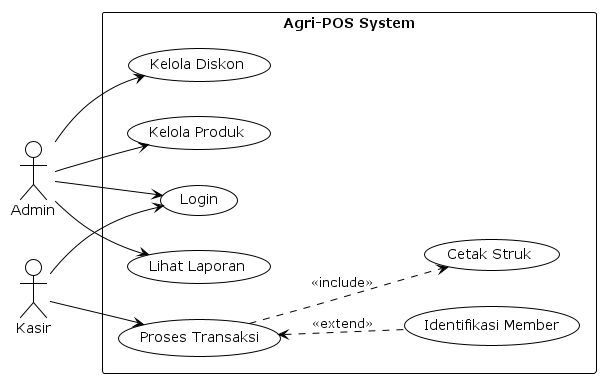

The diagram above was rendered by PlantUML. Its source (embedded in the PNG):
@startuml
!theme plain
left to right direction
skinparam packageStyle rectangle

actor "Admin" as admin
actor "Kasir" as kasir

rectangle "Agri-POS System" {
    usecase "Login" as UC1
    usecase "Kelola Produk" as UC2
    usecase "Lihat Laporan" as UC3
    usecase "Kelola Diskon" as UC4
    usecase "Proses Transaksi" as UC5
    usecase "Identifikasi Member" as UC6
    usecase "Cetak Struk" as UC7
}

' Relasi Admin
admin --> UC1
admin --> UC2
admin --> UC3
admin --> UC4

' Relasi Kasir
kasir --> UC1
kasir --> UC5

' Include & Extend
UC5 ..> UC7 : <<include>>
UC5 <.. UC6 : <<extend>>
@enduml